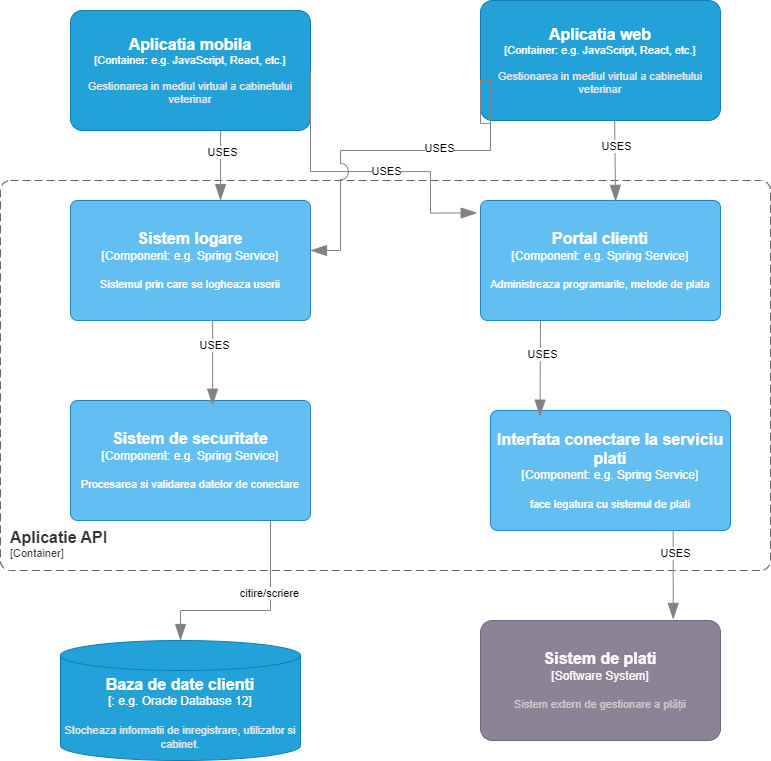

The diagram above was exported from draw.io. Its source (the exported page's mxGraphModel, read from the mxfile embedded in the PNG):
<mxGraphModel dx="2250" dy="1744" grid="1" gridSize="10" guides="1" tooltips="1" connect="1" arrows="1" fold="1" page="1" pageScale="1" pageWidth="850" pageHeight="1100" math="0" shadow="0">
  <root>
    <mxCell id="0" />
    <mxCell id="1" parent="0" />
    <object placeholders="1" c4Name="Sistem de plati" c4Description="Sistem extern de gestionare a plății" label="&lt;font style=&quot;font-size: 16px&quot;&gt;&lt;b&gt;%c4Name%&lt;/b&gt;&lt;/font&gt;&lt;div&gt;[%c4Type%]&lt;/div&gt;&lt;br&gt;&lt;div&gt;&lt;font style=&quot;font-size: 11px&quot;&gt;&lt;font color=&quot;#cccccc&quot;&gt;%c4Description%&lt;/font&gt;&lt;/div&gt;" c4Type="Software System" id="mqJob1zET74bBLCsnJyh-12">
      <mxCell style="rounded=1;whiteSpace=wrap;html=1;labelBackgroundColor=none;fillColor=#8C8496;fontColor=#ffffff;align=center;arcSize=10;strokeColor=#736782;metaEdit=1;resizable=0;points=[[0.25,0,0],[0.5,0,0],[0.75,0,0],[1,0.25,0],[1,0.5,0],[1,0.75,0],[0.75,1,0],[0.5,1,0],[0.25,1,0],[0,0.75,0],[0,0.5,0],[0,0.25,0]];" parent="1" vertex="1">
        <mxGeometry x="50" y="360" width="240" height="120" as="geometry" />
      </mxCell>
    </object>
    <object placeholders="1" c4Name="Aplicatie API" c4Type="SystemScopeBoundary" c4Application="Container" label="&lt;font style=&quot;font-size: 16px&quot;&gt;&lt;b&gt;&lt;div style=&quot;text-align: left&quot;&gt;%c4Name%&lt;/div&gt;&lt;/b&gt;&lt;/font&gt;&lt;div style=&quot;text-align: left&quot;&gt;[%c4Application%]&lt;/div&gt;" id="wIFm1NLDeFWZIiylG-a5-1">
      <mxCell style="rounded=1;fontSize=11;whiteSpace=wrap;html=1;dashed=1;arcSize=20;fillColor=none;strokeColor=#666666;fontColor=#333333;labelBackgroundColor=none;align=left;verticalAlign=bottom;labelBorderColor=none;spacingTop=0;spacing=10;dashPattern=8 4;metaEdit=1;rotatable=0;perimeter=rectanglePerimeter;noLabel=0;labelPadding=0;allowArrows=0;connectable=0;expand=0;recursiveResize=0;editable=1;pointerEvents=0;absoluteArcSize=1;points=[[0.25,0,0],[0.5,0,0],[0.75,0,0],[1,0.25,0],[1,0.5,0],[1,0.75,0],[0.75,1,0],[0.5,1,0],[0.25,1,0],[0,0.75,0],[0,0.5,0],[0,0.25,0]];" vertex="1" parent="1">
        <mxGeometry x="-430" y="-80" width="770" height="390" as="geometry" />
      </mxCell>
    </object>
    <object placeholders="1" c4Name="Aplicatia web" c4Type="Container" c4Technology="e.g. JavaScript, React, etc." c4Description="Gestionarea in mediul virtual a cabinetului veterinar" label="&lt;font style=&quot;font-size: 16px&quot;&gt;&lt;b&gt;%c4Name%&lt;/b&gt;&lt;/font&gt;&lt;div&gt;[%c4Type%: %c4Technology%]&lt;/div&gt;&lt;br&gt;&lt;div&gt;&lt;font style=&quot;font-size: 11px&quot;&gt;&lt;font color=&quot;#E6E6E6&quot;&gt;%c4Description%&lt;/font&gt;&lt;/div&gt;" id="wIFm1NLDeFWZIiylG-a5-2">
      <mxCell style="rounded=1;whiteSpace=wrap;html=1;fontSize=11;labelBackgroundColor=none;fillColor=#23A2D9;fontColor=#ffffff;align=center;arcSize=10;strokeColor=#0E7DAD;metaEdit=1;resizable=0;points=[[0.25,0,0],[0.5,0,0],[0.75,0,0],[1,0.25,0],[1,0.5,0],[1,0.75,0],[0.75,1,0],[0.5,1,0],[0.25,1,0],[0,0.75,0],[0,0.5,0],[0,0.25,0]];" vertex="1" parent="1">
        <mxGeometry x="50" y="-260" width="240" height="120" as="geometry" />
      </mxCell>
    </object>
    <object placeholders="1" c4Type="Baza de date clienti" c4Container="" c4Technology="e.g. Oracle Database 12" c4Description="Stocheaza informatii de inregistrare, utilizator si cabinet. " label="&lt;font style=&quot;font-size: 16px&quot;&gt;&lt;b&gt;%c4Type%&lt;/b&gt;&lt;/font&gt;&lt;div&gt;[%c4Container%:&amp;nbsp;%c4Technology%]&lt;/div&gt;&lt;br&gt;&lt;div&gt;&lt;font style=&quot;font-size: 11px&quot;&gt;&lt;font color=&quot;#E6E6E6&quot;&gt;%c4Description%&lt;/font&gt;&lt;/div&gt;" id="wIFm1NLDeFWZIiylG-a5-5">
      <mxCell style="shape=cylinder3;size=15;whiteSpace=wrap;html=1;boundedLbl=1;rounded=0;labelBackgroundColor=none;fillColor=#23A2D9;fontSize=12;fontColor=#ffffff;align=center;strokeColor=#0E7DAD;metaEdit=1;points=[[0.5,0,0],[1,0.25,0],[1,0.5,0],[1,0.75,0],[0.5,1,0],[0,0.75,0],[0,0.5,0],[0,0.25,0]];resizable=0;" vertex="1" parent="1">
        <mxGeometry x="-370" y="380" width="240" height="120" as="geometry" />
      </mxCell>
    </object>
    <object placeholders="1" c4Name="Aplicatia mobila" c4Type="Container" c4Technology="e.g. JavaScript, React, etc." c4Description="Gestionarea in mediul virtual a cabinetului veterinar" label="&lt;font style=&quot;font-size: 16px&quot;&gt;&lt;b&gt;%c4Name%&lt;/b&gt;&lt;/font&gt;&lt;div&gt;[%c4Type%: %c4Technology%]&lt;/div&gt;&lt;br&gt;&lt;div&gt;&lt;font style=&quot;font-size: 11px&quot;&gt;&lt;font color=&quot;#E6E6E6&quot;&gt;%c4Description%&lt;/font&gt;&lt;/div&gt;" id="wIFm1NLDeFWZIiylG-a5-35">
      <mxCell style="rounded=1;whiteSpace=wrap;html=1;fontSize=11;labelBackgroundColor=none;fillColor=#23A2D9;fontColor=#ffffff;align=center;arcSize=10;strokeColor=#0E7DAD;metaEdit=1;resizable=0;points=[[0.25,0,0],[0.5,0,0],[0.75,0,0],[1,0.25,0],[1,0.5,0],[1,0.75,0],[0.75,1,0],[0.5,1,0],[0.25,1,0],[0,0.75,0],[0,0.5,0],[0,0.25,0]];" vertex="1" parent="1">
        <mxGeometry x="-360" y="-250" width="240" height="120" as="geometry" />
      </mxCell>
    </object>
    <object placeholders="1" c4Name="Portal clienti" c4Type="Component" c4Technology="e.g. Spring Service" c4Description="Administreaza programarile, metode de plata" label="&lt;font style=&quot;font-size: 16px&quot;&gt;&lt;b&gt;%c4Name%&lt;/b&gt;&lt;/font&gt;&lt;div&gt;[%c4Type%: %c4Technology%]&lt;/div&gt;&lt;br&gt;&lt;div&gt;&lt;font style=&quot;font-size: 11px&quot;&gt;%c4Description%&lt;/font&gt;&lt;/div&gt;" id="wIFm1NLDeFWZIiylG-a5-44">
      <mxCell style="rounded=1;whiteSpace=wrap;html=1;labelBackgroundColor=none;fillColor=#63BEF2;fontColor=#ffffff;align=center;arcSize=6;strokeColor=#2086C9;metaEdit=1;resizable=0;points=[[0.25,0,0],[0.5,0,0],[0.75,0,0],[1,0.25,0],[1,0.5,0],[1,0.75,0],[0.75,1,0],[0.5,1,0],[0.25,1,0],[0,0.75,0],[0,0.5,0],[0,0.25,0]];" vertex="1" parent="1">
        <mxGeometry x="50" y="-60" width="240" height="120" as="geometry" />
      </mxCell>
    </object>
    <object placeholders="1" c4Name="Sistem logare" c4Type="Component" c4Technology="e.g. Spring Service" c4Description="Sistemul prin care se logheaza userii" label="&lt;font style=&quot;font-size: 16px&quot;&gt;&lt;b&gt;%c4Name%&lt;/b&gt;&lt;/font&gt;&lt;div&gt;[%c4Type%: %c4Technology%]&lt;/div&gt;&lt;br&gt;&lt;div&gt;&lt;font style=&quot;font-size: 11px&quot;&gt;%c4Description%&lt;/font&gt;&lt;/div&gt;" id="wIFm1NLDeFWZIiylG-a5-45">
      <mxCell style="rounded=1;whiteSpace=wrap;html=1;labelBackgroundColor=none;fillColor=#63BEF2;fontColor=#ffffff;align=center;arcSize=6;strokeColor=#2086C9;metaEdit=1;resizable=0;points=[[0.25,0,0],[0.5,0,0],[0.75,0,0],[1,0.25,0],[1,0.5,0],[1,0.75,0],[0.75,1,0],[0.5,1,0],[0.25,1,0],[0,0.75,0],[0,0.5,0],[0,0.25,0]];" vertex="1" parent="1">
        <mxGeometry x="-360" y="-60" width="240" height="120" as="geometry" />
      </mxCell>
    </object>
    <object placeholders="1" c4Name="Sistem de securitate" c4Type="Component" c4Technology="e.g. Spring Service" c4Description="Procesarea si validarea datelor de conectare" label="&lt;font style=&quot;font-size: 16px&quot;&gt;&lt;b&gt;%c4Name%&lt;/b&gt;&lt;/font&gt;&lt;div&gt;[%c4Type%: %c4Technology%]&lt;/div&gt;&lt;br&gt;&lt;div&gt;&lt;font style=&quot;font-size: 11px&quot;&gt;%c4Description%&lt;/font&gt;&lt;/div&gt;" id="wIFm1NLDeFWZIiylG-a5-46">
      <mxCell style="rounded=1;whiteSpace=wrap;html=1;labelBackgroundColor=none;fillColor=#63BEF2;fontColor=#ffffff;align=center;arcSize=6;strokeColor=#2086C9;metaEdit=1;resizable=0;points=[[0.25,0,0],[0.5,0,0],[0.75,0,0],[1,0.25,0],[1,0.5,0],[1,0.75,0],[0.75,1,0],[0.5,1,0],[0.25,1,0],[0,0.75,0],[0,0.5,0],[0,0.25,0]];" vertex="1" parent="1">
        <mxGeometry x="-360" y="140" width="240" height="120" as="geometry" />
      </mxCell>
    </object>
    <object placeholders="1" c4Type="Relationship" id="wIFm1NLDeFWZIiylG-a5-47">
      <mxCell style="endArrow=blockThin;html=1;fontSize=10;fontColor=#404040;strokeWidth=1;endFill=1;strokeColor=#828282;elbow=vertical;metaEdit=1;endSize=14;startSize=14;jumpStyle=arc;jumpSize=16;rounded=0;edgeStyle=orthogonalEdgeStyle;entryX=0.592;entryY=0.039;entryDx=0;entryDy=0;entryPerimeter=0;" edge="1" parent="1" target="wIFm1NLDeFWZIiylG-a5-46">
        <mxGeometry width="240" relative="1" as="geometry">
          <mxPoint x="-220" y="60" as="sourcePoint" />
          <mxPoint x="10" y="200" as="targetPoint" />
          <Array as="points">
            <mxPoint x="-218" y="60" />
          </Array>
        </mxGeometry>
      </mxCell>
    </object>
    <mxCell id="wIFm1NLDeFWZIiylG-a5-48" value="USES" style="edgeLabel;html=1;align=center;verticalAlign=middle;resizable=0;points=[];" vertex="1" connectable="0" parent="wIFm1NLDeFWZIiylG-a5-47">
      <mxGeometry x="-0.3795" y="1" relative="1" as="geometry">
        <mxPoint as="offset" />
      </mxGeometry>
    </mxCell>
    <object placeholders="1" c4Name="Interfata conectare la serviciu plati" c4Type="Component" c4Technology="e.g. Spring Service" c4Description="face legatura cu sistemul de plati " label="&lt;font style=&quot;font-size: 16px&quot;&gt;&lt;b&gt;%c4Name%&lt;/b&gt;&lt;/font&gt;&lt;div&gt;[%c4Type%: %c4Technology%]&lt;/div&gt;&lt;br&gt;&lt;div&gt;&lt;font style=&quot;font-size: 11px&quot;&gt;%c4Description%&lt;/font&gt;&lt;/div&gt;" id="wIFm1NLDeFWZIiylG-a5-49">
      <mxCell style="rounded=1;whiteSpace=wrap;html=1;labelBackgroundColor=none;fillColor=#63BEF2;fontColor=#ffffff;align=center;arcSize=6;strokeColor=#2086C9;metaEdit=1;resizable=0;points=[[0.25,0,0],[0.5,0,0],[0.75,0,0],[1,0.25,0],[1,0.5,0],[1,0.75,0],[0.75,1,0],[0.5,1,0],[0.25,1,0],[0,0.75,0],[0,0.5,0],[0,0.25,0]];" vertex="1" parent="1">
        <mxGeometry x="60" y="150" width="240" height="120" as="geometry" />
      </mxCell>
    </object>
    <object placeholders="1" c4Type="Relationship" id="wIFm1NLDeFWZIiylG-a5-50">
      <mxCell style="endArrow=blockThin;html=1;fontSize=10;fontColor=#404040;strokeWidth=1;endFill=1;strokeColor=#828282;elbow=vertical;metaEdit=1;endSize=14;startSize=14;jumpStyle=arc;jumpSize=16;rounded=0;edgeStyle=orthogonalEdgeStyle;exitX=0.25;exitY=1;exitDx=0;exitDy=0;exitPerimeter=0;entryX=0.206;entryY=0.047;entryDx=0;entryDy=0;entryPerimeter=0;" edge="1" parent="1" source="wIFm1NLDeFWZIiylG-a5-44" target="wIFm1NLDeFWZIiylG-a5-49">
        <mxGeometry width="240" relative="1" as="geometry">
          <mxPoint x="-140" y="100" as="sourcePoint" />
          <mxPoint x="100" y="100" as="targetPoint" />
          <Array as="points">
            <mxPoint x="109" y="103" />
          </Array>
        </mxGeometry>
      </mxCell>
    </object>
    <mxCell id="wIFm1NLDeFWZIiylG-a5-51" value="USES" style="edgeLabel;html=1;align=center;verticalAlign=middle;resizable=0;points=[];" vertex="1" connectable="0" parent="wIFm1NLDeFWZIiylG-a5-50">
      <mxGeometry x="-0.2781" y="1" relative="1" as="geometry">
        <mxPoint y="-1" as="offset" />
      </mxGeometry>
    </mxCell>
    <object placeholders="1" c4Type="Relationship" id="wIFm1NLDeFWZIiylG-a5-52">
      <mxCell style="endArrow=blockThin;html=1;fontSize=10;fontColor=#404040;strokeWidth=1;endFill=1;strokeColor=#828282;elbow=vertical;metaEdit=1;endSize=14;startSize=14;jumpStyle=arc;jumpSize=16;rounded=0;edgeStyle=orthogonalEdgeStyle;" edge="1" parent="1" target="wIFm1NLDeFWZIiylG-a5-5">
        <mxGeometry width="240" relative="1" as="geometry">
          <mxPoint x="-160" y="260" as="sourcePoint" />
          <mxPoint x="40" y="350" as="targetPoint" />
          <Array as="points">
            <mxPoint x="-160" y="350" />
            <mxPoint x="-250" y="350" />
          </Array>
        </mxGeometry>
      </mxCell>
    </object>
    <mxCell id="wIFm1NLDeFWZIiylG-a5-53" value="citire/scriere" style="edgeLabel;html=1;align=center;verticalAlign=middle;resizable=0;points=[];" vertex="1" connectable="0" parent="wIFm1NLDeFWZIiylG-a5-52">
      <mxGeometry x="-0.3067" y="-2" relative="1" as="geometry">
        <mxPoint y="-1" as="offset" />
      </mxGeometry>
    </mxCell>
    <object placeholders="1" c4Type="Relationship" id="wIFm1NLDeFWZIiylG-a5-54">
      <mxCell style="endArrow=blockThin;html=1;fontSize=10;fontColor=#404040;strokeWidth=1;endFill=1;strokeColor=#828282;elbow=vertical;metaEdit=1;endSize=14;startSize=14;jumpStyle=arc;jumpSize=16;rounded=0;edgeStyle=orthogonalEdgeStyle;exitX=0.75;exitY=1;exitDx=0;exitDy=0;exitPerimeter=0;entryX=0.803;entryY=-0.009;entryDx=0;entryDy=0;entryPerimeter=0;" edge="1" parent="1" source="wIFm1NLDeFWZIiylG-a5-49" target="mqJob1zET74bBLCsnJyh-12">
        <mxGeometry width="240" relative="1" as="geometry">
          <mxPoint x="340" y="260" as="sourcePoint" />
          <mxPoint x="580" y="260" as="targetPoint" />
          <Array as="points">
            <mxPoint x="243" y="270" />
          </Array>
        </mxGeometry>
      </mxCell>
    </object>
    <mxCell id="wIFm1NLDeFWZIiylG-a5-55" value="USES" style="edgeLabel;html=1;align=center;verticalAlign=middle;resizable=0;points=[];" vertex="1" connectable="0" parent="wIFm1NLDeFWZIiylG-a5-54">
      <mxGeometry x="-0.4439" y="2" relative="1" as="geometry">
        <mxPoint as="offset" />
      </mxGeometry>
    </mxCell>
    <object placeholders="1" c4Type="Relationship" id="wIFm1NLDeFWZIiylG-a5-56">
      <mxCell style="endArrow=blockThin;html=1;fontSize=10;fontColor=#404040;strokeWidth=1;endFill=1;strokeColor=#828282;elbow=vertical;metaEdit=1;endSize=14;startSize=14;jumpStyle=arc;jumpSize=16;rounded=0;edgeStyle=orthogonalEdgeStyle;" edge="1" parent="1">
        <mxGeometry width="240" relative="1" as="geometry">
          <mxPoint x="-209.93" y="-130" as="sourcePoint" />
          <mxPoint x="-210" y="-60" as="targetPoint" />
          <Array as="points">
            <mxPoint x="-210" y="-120" />
            <mxPoint x="-210" y="-120" />
          </Array>
        </mxGeometry>
      </mxCell>
    </object>
    <mxCell id="wIFm1NLDeFWZIiylG-a5-57" value="USES" style="edgeLabel;html=1;align=center;verticalAlign=middle;resizable=0;points=[];" vertex="1" connectable="0" parent="wIFm1NLDeFWZIiylG-a5-56">
      <mxGeometry x="-0.3795" y="1" relative="1" as="geometry">
        <mxPoint as="offset" />
      </mxGeometry>
    </mxCell>
    <object placeholders="1" c4Type="Relationship" id="wIFm1NLDeFWZIiylG-a5-62">
      <mxCell style="endArrow=blockThin;html=1;fontSize=10;fontColor=#404040;strokeWidth=1;endFill=1;strokeColor=#828282;elbow=vertical;metaEdit=1;endSize=14;startSize=14;jumpStyle=arc;jumpSize=16;rounded=0;edgeStyle=orthogonalEdgeStyle;exitX=0.559;exitY=0.998;exitDx=0;exitDy=0;exitPerimeter=0;entryX=0.563;entryY=0.007;entryDx=0;entryDy=0;entryPerimeter=0;" edge="1" parent="1" source="wIFm1NLDeFWZIiylG-a5-2" target="wIFm1NLDeFWZIiylG-a5-44">
        <mxGeometry width="240" relative="1" as="geometry">
          <mxPoint x="420" y="-220" as="sourcePoint" />
          <mxPoint x="480" y="30" as="targetPoint" />
          <Array as="points">
            <mxPoint x="184" y="-120" />
          </Array>
        </mxGeometry>
      </mxCell>
    </object>
    <mxCell id="wIFm1NLDeFWZIiylG-a5-63" value="USES" style="edgeLabel;html=1;align=center;verticalAlign=middle;resizable=0;points=[];" vertex="1" connectable="0" parent="wIFm1NLDeFWZIiylG-a5-62">
      <mxGeometry x="-0.3795" y="1" relative="1" as="geometry">
        <mxPoint as="offset" />
      </mxGeometry>
    </mxCell>
    <object placeholders="1" c4Type="Relationship" id="wIFm1NLDeFWZIiylG-a5-66">
      <mxCell style="endArrow=blockThin;html=1;fontSize=10;fontColor=#404040;strokeWidth=1;endFill=1;strokeColor=#828282;elbow=vertical;metaEdit=1;endSize=14;startSize=14;jumpStyle=arc;jumpSize=16;rounded=0;edgeStyle=orthogonalEdgeStyle;exitX=1;exitY=0.5;exitDx=0;exitDy=0;exitPerimeter=0;entryX=-0.014;entryY=0.104;entryDx=0;entryDy=0;entryPerimeter=0;" edge="1" parent="1" source="wIFm1NLDeFWZIiylG-a5-35" target="wIFm1NLDeFWZIiylG-a5-44">
        <mxGeometry width="240" relative="1" as="geometry">
          <mxPoint x="194" y="-130" as="sourcePoint" />
          <mxPoint y="-10" as="targetPoint" />
          <Array as="points">
            <mxPoint x="-120" y="-89" />
            <mxPoint y="-89" />
            <mxPoint y="-47" />
          </Array>
        </mxGeometry>
      </mxCell>
    </object>
    <mxCell id="wIFm1NLDeFWZIiylG-a5-67" value="USES" style="edgeLabel;html=1;align=center;verticalAlign=middle;resizable=0;points=[];" vertex="1" connectable="0" parent="wIFm1NLDeFWZIiylG-a5-66">
      <mxGeometry x="-0.3795" y="1" relative="1" as="geometry">
        <mxPoint x="74" y="4" as="offset" />
      </mxGeometry>
    </mxCell>
    <object placeholders="1" c4Type="Relationship" id="wIFm1NLDeFWZIiylG-a5-68">
      <mxCell style="endArrow=blockThin;html=1;fontSize=10;fontColor=#404040;strokeWidth=1;endFill=1;strokeColor=#828282;elbow=vertical;metaEdit=1;endSize=14;startSize=14;jumpStyle=arc;jumpSize=16;rounded=0;edgeStyle=orthogonalEdgeStyle;exitX=0.039;exitY=1.024;exitDx=0;exitDy=0;exitPerimeter=0;" edge="1" parent="1" source="wIFm1NLDeFWZIiylG-a5-2">
        <mxGeometry width="240" relative="1" as="geometry">
          <mxPoint x="-110" y="-180" as="sourcePoint" />
          <mxPoint x="-120" y="-10" as="targetPoint" />
          <Array as="points">
            <mxPoint x="50" y="-137" />
            <mxPoint x="50" y="-180" />
            <mxPoint x="60" y="-180" />
            <mxPoint x="60" y="-110" />
            <mxPoint x="-90" y="-110" />
            <mxPoint x="-90" y="-10" />
          </Array>
        </mxGeometry>
      </mxCell>
    </object>
    <mxCell id="wIFm1NLDeFWZIiylG-a5-70" value="USES" style="edgeLabel;html=1;align=center;verticalAlign=middle;resizable=0;points=[];" vertex="1" connectable="0" parent="wIFm1NLDeFWZIiylG-a5-68">
      <mxGeometry x="-0.1079" y="-3" relative="1" as="geometry">
        <mxPoint as="offset" />
      </mxGeometry>
    </mxCell>
  </root>
</mxGraphModel>